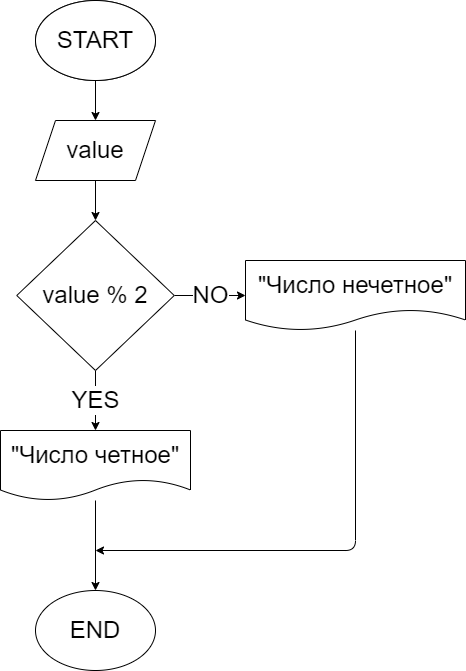

The diagram above was exported from draw.io. Its source (the exported page's mxGraphModel, read from the mxfile embedded in the PNG):
<mxGraphModel dx="1182" dy="520" grid="1" gridSize="10" guides="1" tooltips="1" connect="1" arrows="1" fold="1" page="1" pageScale="1" pageWidth="827" pageHeight="1169" math="0" shadow="0">
  <root>
    <mxCell id="0" />
    <mxCell id="1" parent="0" />
    <mxCell id="7" style="edgeStyle=none;html=1;fontSize=24;fontColor=#000000;strokeColor=#000000;" parent="1" source="2" target="6" edge="1">
      <mxGeometry relative="1" as="geometry" />
    </mxCell>
    <mxCell id="2" value="&lt;font style=&quot;font-size: 24px&quot; color=&quot;#000000&quot;&gt;START&lt;/font&gt;" style="ellipse;whiteSpace=wrap;html=1;fillColor=#FFFFFF;" parent="1" vertex="1">
      <mxGeometry x="110" y="30" width="120" height="80" as="geometry" />
    </mxCell>
    <mxCell id="12" value="NO" style="edgeStyle=none;html=1;labelBackgroundColor=#FFFFFF;fontSize=24;fontColor=#000000;strokeColor=#000000;" parent="1" source="3" target="10" edge="1">
      <mxGeometry relative="1" as="geometry" />
    </mxCell>
    <mxCell id="13" value="YES" style="edgeStyle=none;html=1;labelBackgroundColor=#FFFFFF;fontSize=24;fontColor=#000000;strokeColor=#000000;" parent="1" source="3" target="9" edge="1">
      <mxGeometry relative="1" as="geometry" />
    </mxCell>
    <mxCell id="3" value="value % 2" style="rhombus;whiteSpace=wrap;html=1;labelBackgroundColor=#FFFFFF;fontSize=24;fontColor=#000000;fillColor=#FFFFFF;" parent="1" vertex="1">
      <mxGeometry x="91.25" y="250" width="157.5" height="150" as="geometry" />
    </mxCell>
    <mxCell id="8" style="edgeStyle=none;html=1;entryX=0.5;entryY=0;entryDx=0;entryDy=0;fontSize=24;fontColor=#000000;strokeColor=#000000;" parent="1" source="6" target="3" edge="1">
      <mxGeometry relative="1" as="geometry" />
    </mxCell>
    <mxCell id="6" value="&lt;font style=&quot;font-size: 24px&quot; color=&quot;#000000&quot;&gt;value&lt;/font&gt;" style="shape=parallelogram;perimeter=parallelogramPerimeter;whiteSpace=wrap;html=1;fixedSize=1;fillColor=#FFFFFF;" parent="1" vertex="1">
      <mxGeometry x="110" y="150" width="120" height="60" as="geometry" />
    </mxCell>
    <mxCell id="15" style="edgeStyle=none;html=1;labelBackgroundColor=#FFFFFF;fontSize=24;fontColor=#000000;strokeColor=#000000;" parent="1" source="9" target="14" edge="1">
      <mxGeometry relative="1" as="geometry" />
    </mxCell>
    <mxCell id="9" value="&quot;Число четное&quot;" style="shape=document;whiteSpace=wrap;html=1;boundedLbl=1;fontSize=24;fontColor=#000000;fillColor=#FFFFFF;" parent="1" vertex="1">
      <mxGeometry x="75" y="460" width="190" height="70" as="geometry" />
    </mxCell>
    <mxCell id="16" style="edgeStyle=none;html=1;labelBackgroundColor=#FFFFFF;fontSize=24;fontColor=#000000;strokeColor=#000000;" parent="1" source="10" edge="1">
      <mxGeometry relative="1" as="geometry">
        <mxPoint x="170" y="580" as="targetPoint" />
        <Array as="points">
          <mxPoint x="430" y="580" />
        </Array>
      </mxGeometry>
    </mxCell>
    <mxCell id="10" value="&quot;Число нечетное&quot;" style="shape=document;whiteSpace=wrap;html=1;boundedLbl=1;fontSize=24;fontColor=#000000;fillColor=#FFFFFF;" parent="1" vertex="1">
      <mxGeometry x="320" y="290" width="220" height="70" as="geometry" />
    </mxCell>
    <mxCell id="14" value="END" style="ellipse;whiteSpace=wrap;html=1;labelBackgroundColor=#FFFFFF;fontSize=24;fontColor=#000000;fillColor=#FFFFFF;" parent="1" vertex="1">
      <mxGeometry x="110" y="620" width="120" height="80" as="geometry" />
    </mxCell>
    <mxCell id="17" value="&lt;font style=&quot;font-size: 24px&quot; color=&quot;#000000&quot;&gt;START&lt;/font&gt;" style="ellipse;whiteSpace=wrap;html=1;fillColor=#FFFFFF;" vertex="1" parent="1">
      <mxGeometry x="110" y="30" width="120" height="80" as="geometry" />
    </mxCell>
  </root>
</mxGraphModel>